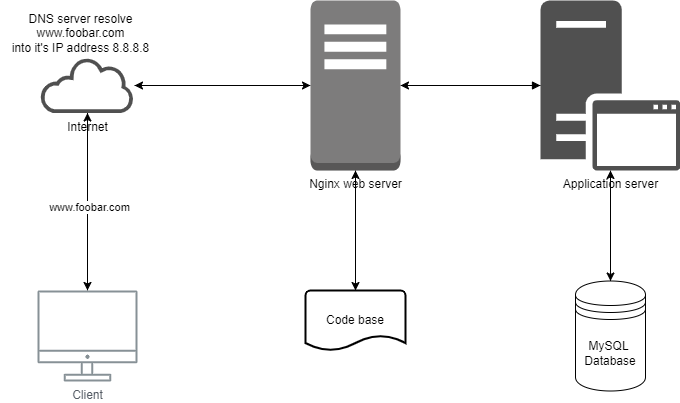

The diagram above was exported from draw.io. Its source (the exported page's mxGraphModel, read from the mxfile embedded in the PNG):
<mxGraphModel dx="1114" dy="600" grid="1" gridSize="10" guides="1" tooltips="1" connect="1" arrows="1" fold="1" page="1" pageScale="1" pageWidth="850" pageHeight="1100" math="0" shadow="0">
  <root>
    <mxCell id="0" />
    <mxCell id="1" parent="0" />
    <mxCell id="Z8MXc29SAMfIE31JGFPN-11" style="edgeStyle=orthogonalEdgeStyle;rounded=0;orthogonalLoop=1;jettySize=auto;html=1;" edge="1" parent="1" source="vGtao0e4mGzyQuMI1vEu-1" target="vGtao0e4mGzyQuMI1vEu-2">
      <mxGeometry relative="1" as="geometry" />
    </mxCell>
    <mxCell id="vGtao0e4mGzyQuMI1vEu-1" value="Client" style="sketch=0;outlineConnect=0;gradientColor=none;fontColor=#545B64;strokeColor=none;fillColor=#879196;dashed=0;verticalLabelPosition=bottom;verticalAlign=top;align=center;html=1;fontSize=12;fontStyle=0;aspect=fixed;shape=mxgraph.aws4.illustration_desktop;pointerEvents=1" parent="1" vertex="1">
      <mxGeometry x="167" y="370" width="100" height="91" as="geometry" />
    </mxCell>
    <mxCell id="Z8MXc29SAMfIE31JGFPN-2" style="edgeStyle=orthogonalEdgeStyle;rounded=0;orthogonalLoop=1;jettySize=auto;html=1;" edge="1" parent="1" source="vGtao0e4mGzyQuMI1vEu-2" target="vGtao0e4mGzyQuMI1vEu-4">
      <mxGeometry relative="1" as="geometry" />
    </mxCell>
    <mxCell id="vGtao0e4mGzyQuMI1vEu-2" value="Internet" style="sketch=0;pointerEvents=1;shadow=0;dashed=0;html=1;strokeColor=none;fillColor=#505050;labelPosition=center;verticalLabelPosition=bottom;outlineConnect=0;verticalAlign=top;align=center;shape=mxgraph.office.clouds.cloud;" parent="1" vertex="1">
      <mxGeometry x="170" y="137.5" width="94" height="55" as="geometry" />
    </mxCell>
    <mxCell id="Z8MXc29SAMfIE31JGFPN-5" style="edgeStyle=orthogonalEdgeStyle;rounded=0;orthogonalLoop=1;jettySize=auto;html=1;" edge="1" parent="1" source="vGtao0e4mGzyQuMI1vEu-3" target="Z8MXc29SAMfIE31JGFPN-4">
      <mxGeometry relative="1" as="geometry" />
    </mxCell>
    <mxCell id="vGtao0e4mGzyQuMI1vEu-3" value="Application server" style="sketch=0;pointerEvents=1;shadow=0;dashed=0;html=1;strokeColor=none;fillColor=#505050;labelPosition=center;verticalLabelPosition=bottom;verticalAlign=top;outlineConnect=0;align=center;shape=mxgraph.office.servers.application_server;" parent="1" vertex="1">
      <mxGeometry x="670" y="80" width="140" height="170" as="geometry" />
    </mxCell>
    <mxCell id="vGtao0e4mGzyQuMI1vEu-5" style="edgeStyle=orthogonalEdgeStyle;rounded=0;orthogonalLoop=1;jettySize=auto;html=1;curved=0;endArrow=block;endFill=1;" parent="1" source="vGtao0e4mGzyQuMI1vEu-4" target="vGtao0e4mGzyQuMI1vEu-3" edge="1">
      <mxGeometry relative="1" as="geometry" />
    </mxCell>
    <mxCell id="Z8MXc29SAMfIE31JGFPN-3" style="edgeStyle=orthogonalEdgeStyle;rounded=0;orthogonalLoop=1;jettySize=auto;html=1;" edge="1" parent="1" source="vGtao0e4mGzyQuMI1vEu-4" target="vGtao0e4mGzyQuMI1vEu-2">
      <mxGeometry relative="1" as="geometry" />
    </mxCell>
    <mxCell id="vGtao0e4mGzyQuMI1vEu-4" value="Nginx web server" style="outlineConnect=0;dashed=0;verticalLabelPosition=bottom;verticalAlign=top;align=center;html=1;shape=mxgraph.aws3.traditional_server;fillColor=#7D7C7C;gradientColor=none;" parent="1" vertex="1">
      <mxGeometry x="440" y="80" width="90" height="170" as="geometry" />
    </mxCell>
    <mxCell id="vGtao0e4mGzyQuMI1vEu-6" style="edgeStyle=orthogonalEdgeStyle;rounded=0;orthogonalLoop=1;jettySize=auto;html=1;entryX=1;entryY=0.5;entryDx=0;entryDy=0;entryPerimeter=0;" parent="1" source="vGtao0e4mGzyQuMI1vEu-3" target="vGtao0e4mGzyQuMI1vEu-4" edge="1">
      <mxGeometry relative="1" as="geometry" />
    </mxCell>
    <mxCell id="Z8MXc29SAMfIE31JGFPN-6" style="edgeStyle=orthogonalEdgeStyle;rounded=0;orthogonalLoop=1;jettySize=auto;html=1;" edge="1" parent="1" source="Z8MXc29SAMfIE31JGFPN-4" target="vGtao0e4mGzyQuMI1vEu-3">
      <mxGeometry relative="1" as="geometry" />
    </mxCell>
    <mxCell id="Z8MXc29SAMfIE31JGFPN-4" value="MySQL&amp;nbsp;&lt;br&gt;Database" style="shape=datastore;whiteSpace=wrap;html=1;" vertex="1" parent="1">
      <mxGeometry x="705" y="360.5" width="70" height="110" as="geometry" />
    </mxCell>
    <mxCell id="Z8MXc29SAMfIE31JGFPN-7" value="Code base" style="strokeWidth=2;html=1;shape=mxgraph.flowchart.document2;whiteSpace=wrap;size=0.25;" vertex="1" parent="1">
      <mxGeometry x="435" y="370" width="100" height="60" as="geometry" />
    </mxCell>
    <mxCell id="Z8MXc29SAMfIE31JGFPN-8" style="edgeStyle=orthogonalEdgeStyle;rounded=0;orthogonalLoop=1;jettySize=auto;html=1;entryX=0.5;entryY=0;entryDx=0;entryDy=0;entryPerimeter=0;" edge="1" parent="1" source="vGtao0e4mGzyQuMI1vEu-4" target="Z8MXc29SAMfIE31JGFPN-7">
      <mxGeometry relative="1" as="geometry" />
    </mxCell>
    <mxCell id="Z8MXc29SAMfIE31JGFPN-10" style="edgeStyle=orthogonalEdgeStyle;rounded=0;orthogonalLoop=1;jettySize=auto;html=1;entryX=0.5;entryY=1;entryDx=0;entryDy=0;entryPerimeter=0;" edge="1" parent="1" source="Z8MXc29SAMfIE31JGFPN-7" target="vGtao0e4mGzyQuMI1vEu-4">
      <mxGeometry relative="1" as="geometry" />
    </mxCell>
    <mxCell id="Z8MXc29SAMfIE31JGFPN-12" style="edgeStyle=orthogonalEdgeStyle;rounded=0;orthogonalLoop=1;jettySize=auto;html=1;entryX=0.5;entryY=-0.001;entryDx=0;entryDy=0;entryPerimeter=0;" edge="1" parent="1" source="vGtao0e4mGzyQuMI1vEu-2" target="vGtao0e4mGzyQuMI1vEu-1">
      <mxGeometry relative="1" as="geometry" />
    </mxCell>
    <mxCell id="Z8MXc29SAMfIE31JGFPN-13" value="www.foobar.com" style="edgeLabel;html=1;align=center;verticalAlign=middle;resizable=0;points=[];" vertex="1" connectable="0" parent="Z8MXc29SAMfIE31JGFPN-12">
      <mxGeometry x="0.0591" y="1" relative="1" as="geometry">
        <mxPoint as="offset" />
      </mxGeometry>
    </mxCell>
    <mxCell id="Z8MXc29SAMfIE31JGFPN-14" value="DNS server resolve &lt;br&gt;www.foobar.com&lt;br&gt;into it's IP address 8.8.8.8" style="text;html=1;align=center;verticalAlign=middle;resizable=0;points=[];autosize=1;strokeColor=none;fillColor=none;" vertex="1" parent="1">
      <mxGeometry x="130" y="83" width="160" height="60" as="geometry" />
    </mxCell>
  </root>
</mxGraphModel>